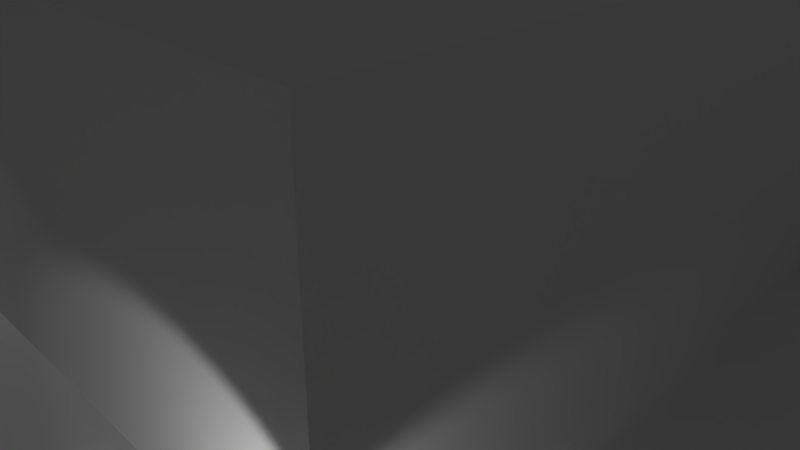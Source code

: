 # Source: testChunk000.blend  (saved by Blender 2.78.0; exported with 4.5.12 LTS)
import bpy
from mathutils import Matrix  # noqa: F401  (used for matrix-valued properties, if any)

bpy.ops.wm.read_factory_settings(use_empty=True)
scene = bpy.context.scene
scene.name = 'Scene'

# ---- collections
col_collection_1 = bpy.data.collections.new('Collection 1'); scene.collection.children.link(col_collection_1)

# ---- world
world_world = bpy.data.worlds.new('World'); scene.world = world_world
world_world.color = (0.05088, 0.05088, 0.05088)
world_world.use_sun_shadow = False
world_world.sun_shadow_jitter_overblur = 0.0
world_world.cycles.sampling_method = 'MANUAL'

# ---- cameras
cam_camera = bpy.data.cameras.new('Camera')
cam_camera.clip_end = 100.0
cam_camera.lens = 35.0
cam_camera.sensor_width = 32.0
cam_camera.sensor_height = 18.0
cam_camera.ortho_scale = 7.314
cam_camera.dof.focus_distance = 0.0
cam_camera.dof.aperture_fstop = 128.0

# ---- lights
light_lamp_002 = bpy.data.lights.new('Lamp.002', 'SPOT')
light_lamp_002.transmission_factor = 0.0
light_lamp_002.cutoff_distance = 30.0
light_lamp_002.energy = 100.0
light_lamp_002.shadow_buffer_clip_start = 1.001
light_lamp_002.shadow_soft_size = 0.1
light_lamp_002.shadow_maximum_resolution = 0.006
light_lamp_002.use_absolute_resolution = True
light_lamp_002.spot_size = 1.309
light_lamp_001 = bpy.data.lights.new('Lamp.001', 'SPOT')
light_lamp_001.transmission_factor = 0.0
light_lamp_001.cutoff_distance = 30.0
light_lamp_001.energy = 100.0
light_lamp_001.shadow_buffer_clip_start = 1.001
light_lamp_001.shadow_soft_size = 0.1
light_lamp_001.shadow_maximum_resolution = 0.006
light_lamp_001.use_absolute_resolution = True
light_lamp_001.spot_size = 1.309
light_lamp = bpy.data.lights.new('Lamp', 'SPOT')
light_lamp.transmission_factor = 0.0
light_lamp.cutoff_distance = 30.0
light_lamp.energy = 100.0
light_lamp.shadow_buffer_clip_start = 1.001
light_lamp.shadow_soft_size = 0.1
light_lamp.shadow_maximum_resolution = 0.006
light_lamp.use_absolute_resolution = True
light_lamp.spot_size = 1.309

# ---- meshes
me_cube = bpy.data.meshes.new('Cube')
me_cube.from_pydata([(-8.0, -8.0, -1.0), (-8.0, -8.0, 1.0), (-8.0, 8.0, -1.0), (-8.0, 8.0, 1.0), (8.0, -8.0, -1.0), (8.0, -8.0, 1.0), (8.0, 8.0, -1.0), (8.0, 8.0, 1.0), (-8.0, -6.0, 1.0), (-8.0, -4.0, 1.0), (-8.0, -2.0, 1.0), (-8.0, 0.0, 1.0), (-8.0, 2.0, 1.0), (-8.0, 4.0, 1.0), (-8.0, 6.0, 1.0), (-6.0, 8.0, 1.0), (-4.0, 8.0, 1.0), (-2.0, 8.0, 1.0), (0.0, 8.0, 1.0), (2.0, 8.0, 1.0), (4.0, 8.0, 1.0), (6.0, 8.0, 1.0), (8.0, 6.0, 1.0), (8.0, 4.0, 1.0), (8.0, 2.0, 1.0), (8.0, 0.0, 1.0), (8.0, -2.0, 1.0), (8.0, -4.0, 1.0), (8.0, -6.0, 1.0), (6.0, -8.0, 1.0), (4.0, -8.0, 1.0), (2.0, -8.0, 1.0), (0.0, -8.0, 1.0), (-2.0, -8.0, 1.0), (-4.0, -8.0, 1.0), (-6.0, -8.0, 1.0), (6.0, 6.0, 1.0), (6.0, 4.0, 1.0), (6.0, 2.0, 1.0), (6.0, 0.0, 1.0), (6.0, -2.0, 1.0), (6.0, -4.0, 1.0), (6.0, -6.0, 1.0), (4.0, 4.0, 1.0), (4.0, 2.0, 1.0), (4.0, 0.0, 1.0), (4.0, -2.0, 1.0), (4.0, -4.0, 1.0), (4.0, -6.0, 1.0), (2.0, -4.0, 1.0), (2.0, -6.0, 1.0), (0.0, -4.0, 1.0), (0.0, -6.0, 1.0), (-2.0, 6.0, 1.0), (-2.0, 4.0, 1.0), (-2.0, -4.0, 1.0), (-2.0, -6.0, 1.0), (-4.0, 6.0, 1.0), (-4.0, 4.0, 1.0), (-4.0, 2.0, 1.0), (-4.0, 0.0, 1.0), (-4.0, -2.0, 1.0), (-4.0, -4.0, 1.0), (-4.0, -6.0, 1.0), (-6.0, 6.0, 1.0), (-6.0, 4.0, 1.0), (-6.0, 2.0, 1.0), (-6.0, 0.0, 1.0), (-6.0, -2.0, 1.0), (-6.0, -4.0, 1.0), (-6.0, -6.0, 1.0), (4.0, 4.0, 9.0), (4.0, 2.0, 9.0), (4.0, 0.0, 9.0), (4.0, -2.0, 9.0), (4.0, -4.0, 9.0), (2.0, 4.0, 9.0), (2.0, 2.0, 9.0), (2.0, 0.0, 9.0), (2.0, -2.0, 9.0), (2.0, -4.0, 9.0), (-2.0, 2.0, 7.0), (0.0, 0.0, 9.0), (0.0, -2.0, 9.0), (0.0, -4.0, 9.0), (-2.0, 4.0, 9.0), (-2.0, 2.0, 9.0), (-2.0, 0.0, 9.0), (-2.0, -2.0, 9.0), (-2.0, -4.0, 9.0), (-4.0, 4.0, 9.0), (-4.0, 2.0, 9.0), (-4.0, 0.0, 9.0), (-4.0, -2.0, 9.0), (-4.0, -4.0, 9.0), (2.0, -4.0, 5.0), (-4.0, -2.0, 5.0), (0.0, -4.0, 5.0), (-4.0, -4.0, 5.0), (-2.0, -4.0, 5.0), (-4.0, 0.0, 5.0), (4.0, -4.0, 5.0), (-4.0, 2.0, 5.0), (4.0, -2.0, 5.0), (4.0, 0.0, 5.0), (2.0, 4.0, 5.0), (-2.0, 8.0, 5.0), (4.0, 2.0, 5.0), (4.0, 4.0, 5.0), (-2.0, 4.0, 5.0), (-4.0, 4.0, 5.0), (0.0, 8.0, 5.0), (2.0, 8.0, 5.0), (2.0, 6.0, 5.0), (0.0, 6.0, 5.0), (0.0, 4.0, 5.0), (-2.0, 6.0, 5.0), (0.0, 2.0, 7.0), (2.0, 2.0, 7.0), (4.0, 8.0, 3.0), (4.0, 6.0, 3.0), (4.0, 4.0, 3.0)], [], [(0, 1, 8, 9, 10, 11, 12, 13, 14, 3, 2), (2, 3, 15, 16, 17, 18, 19, 20, 21, 7, 6), (6, 7, 22, 23, 24, 25, 26, 27, 28, 5, 4), (4, 5, 29, 30, 31, 32, 33, 34, 35, 1, 0), (70, 8, 1, 35), (28, 42, 29, 5), (42, 48, 30, 29), (48, 50, 31, 30), (50, 52, 32, 31), (52, 56, 33, 32), (56, 63, 34, 33), (63, 70, 35, 34), (7, 21, 36, 22), (22, 36, 37, 23), (23, 37, 38, 24), (24, 38, 39, 25), (25, 39, 40, 26), (26, 40, 41, 27), (27, 41, 42, 28), (19, 112, 119, 21), (37, 43, 44, 38), (38, 44, 45, 39), (39, 45, 46, 40), (40, 46, 47, 41), (41, 47, 48, 42), (18, 17, 106, 111), (53, 54, 109, 116), (96, 98, 94, 93), (95, 101, 75, 80), (97, 95, 80, 84), (100, 96, 93, 92), (47, 49, 50, 48), (113, 120, 119, 112), (99, 97, 84, 89), (98, 99, 89, 94), (102, 100, 92, 91), (101, 103, 74, 75), (49, 51, 52, 50), (17, 53, 116, 106), (19, 18, 111, 112), (110, 102, 91, 90), (103, 104, 73, 74), (104, 107, 72, 73), (108, 105, 76, 71), (51, 55, 56, 52), (17, 16, 57, 53), (53, 57, 58, 54), (114, 116, 109, 115), (111, 106, 116, 114), (107, 108, 71, 72), (109, 110, 90, 85), (55, 62, 63, 56), (16, 15, 64, 57), (57, 64, 65, 58), (58, 65, 66, 59), (59, 66, 67, 60), (60, 67, 68, 61), (61, 68, 69, 62), (62, 69, 70, 63), (15, 3, 14, 64), (64, 14, 13, 65), (65, 13, 12, 66), (66, 12, 11, 67), (67, 11, 10, 68), (68, 10, 9, 69), (69, 9, 8, 70), (71, 76, 77, 72), (72, 77, 78, 73), (73, 78, 79, 74), (74, 79, 80, 75), (105, 115, 117, 118), (78, 82, 83, 79), (79, 83, 84, 80), (87, 82, 117, 81), (82, 87, 88, 83), (83, 88, 89, 84), (85, 90, 91, 86), (86, 91, 92, 87), (87, 92, 93, 88), (88, 93, 94, 89), (54, 58, 110, 109), (44, 43, 108, 107), (113, 114, 115, 105), (112, 111, 114, 113), (36, 120, 121, 37), (45, 44, 107, 104), (46, 45, 104, 103), (58, 59, 102, 110), (47, 46, 103, 101), (59, 60, 100, 102), (62, 55, 99, 98), (55, 51, 97, 99), (60, 61, 96, 100), (51, 49, 95, 97), (49, 47, 101, 95), (61, 62, 98, 96), (20, 19, 21), (77, 118, 78), (87, 81, 86), (86, 81, 109, 85), (81, 117, 115, 109), (118, 117, 82, 78), (118, 77, 76, 105), (119, 120, 36, 21), (105, 108, 121), (121, 120, 113, 105), (37, 121, 43)])
me_cube.use_remesh_preserve_volume = False
me_cube.use_remesh_preserve_attributes = False
me_cube.use_mirror_vertex_groups = False
me_cube.update()

# ---- objects
ob_cube = bpy.data.objects.new('Cube', me_cube)
ob_lamp_002 = bpy.data.objects.new('Lamp.002', light_lamp_002)
ob_lamp_001 = bpy.data.objects.new('Lamp.001', light_lamp_001)
ob_lamp = bpy.data.objects.new('Lamp', light_lamp)
ob_camera = bpy.data.objects.new('Camera', cam_camera)

# ---- transforms, parenting, visibility, modifiers, constraints
ob_cube.location = (0.0, 0.0, 0.0)
ob_cube.delta_location = (0.0, 0.0, -0.5)
ob_cube.delta_scale = (1.0, 1.0, 0.5)
ob_cube.lineart.crease_threshold = 0.0
ob_lamp_002.location = (4.489, -5.381, 0.3785)
ob_lamp_002.rotation_euler = (1.523, 0.05522, 6.971)
ob_lamp_002.lock_rotations_4d = False
ob_lamp_002.empty_display_type = 'ARROWS'
ob_lamp_002.color = (0.0, 0.0, 0.0, 0.0)
ob_lamp_002.lineart.crease_threshold = 0.0
ob_lamp_001.location = (-5.381, -4.489, 4.878)
ob_lamp_001.rotation_euler = (0.6503, 0.05522, 5.401)
ob_lamp_001.lock_rotations_4d = False
ob_lamp_001.empty_display_type = 'ARROWS'
ob_lamp_001.color = (0.0, 0.0, 0.0, 0.0)
ob_lamp_001.lineart.crease_threshold = 0.0
ob_lamp.location = (-4.489, 5.381, 4.878)
ob_lamp.rotation_euler = (0.6503, 0.05522, 3.83)
ob_lamp.lock_rotations_4d = False
ob_lamp.empty_display_type = 'ARROWS'
ob_lamp.color = (0.0, 0.0, 0.0, 0.0)
ob_lamp.lineart.crease_threshold = 0.0
ob_camera.location = (7.481, -6.508, 5.344)
ob_camera.rotation_euler = (1.109, 0.0, 0.8149)
ob_camera.lock_rotations_4d = False
ob_camera.empty_display_type = 'ARROWS'
ob_camera.color = (0.0, 0.0, 0.0, 0.0)
ob_camera.display_type = 'WIRE'
ob_camera.lineart.crease_threshold = 0.0

# ---- collection membership
col_collection_1.objects.link(ob_cube)
col_collection_1.objects.link(ob_lamp_002)
col_collection_1.objects.link(ob_lamp_001)
col_collection_1.objects.link(ob_lamp)
col_collection_1.objects.link(ob_camera)

# ---- scene / render settings (as saved in the file)
scene.camera = ob_camera
scene.frame_start = 1; scene.frame_end = 250; scene.frame_set(1)
scene.render.engine = 'BLENDER_EEVEE_NEXT'
scene.render.resolution_percentage = 50
scene.render.dither_intensity = 0.0
scene.cycles.use_denoising = False
scene.cycles.samples = 128
scene.cycles.sampling_pattern = 'TABULATED_SOBOL'
scene.cycles.light_sampling_threshold = 0.0
scene.cycles.use_adaptive_sampling = False
scene.cycles.use_light_tree = False
scene.cycles.blur_glossy = 0.0
scene.cycles.sample_clamp_indirect = 0.0
scene.view_settings.view_transform = 'Standard'
bpy.context.view_layer.update()
